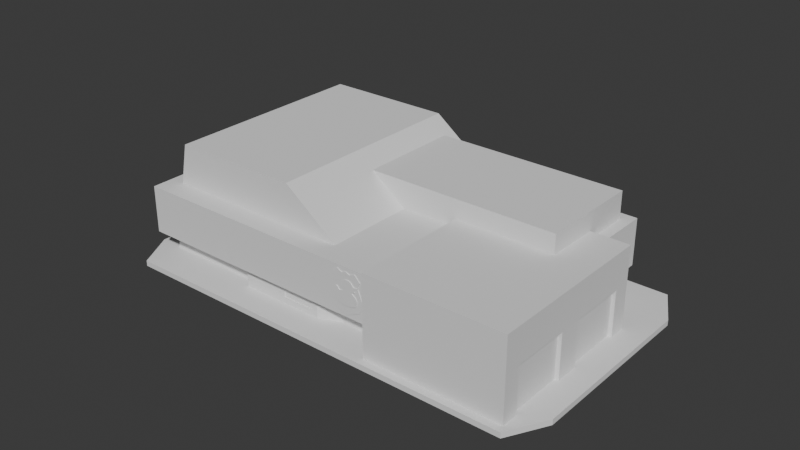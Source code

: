 # Source: Police_Station.blend  (saved by Blender 5.0.119; exported with 4.5.12 LTS)
import bpy
from mathutils import Matrix  # noqa: F401  (used for matrix-valued properties, if any)

bpy.ops.wm.read_factory_settings(use_empty=True)
scene = bpy.context.scene
scene.name = 'Scene'

# ---- collections
col_collection = bpy.data.collections.new('Collection'); scene.collection.children.link(col_collection)

# ---- world
world_world = bpy.data.worlds.new('World'); scene.world = world_world
world_world.use_nodes = True; world_world.node_tree.nodes.clear()
_N = world_world.node_tree.nodes; _L = world_world.node_tree.links
n0 = _N.new('ShaderNodeOutputWorld'); n0.name = 'World Output'; n0.location = (200, 100)
n1 = _N.new('ShaderNodeBackground'); n1.name = 'Background'; n1.location = (-200, 100)
n1.inputs[0].default_value = (0.05088, 0.05088, 0.05088, 1.0)
_L.new(n1.outputs[0], n0.inputs[0])
n0.is_active_output = True
world_world.color = (0.05088, 0.05088, 0.05088)
world_world.sun_shadow_jitter_overblur = 0.0

# ---- meshes
me_cube = bpy.data.meshes.new('Cube')
me_cube.from_pydata([(-0.3487, -0.1298, -0.4473), (-0.3487, -0.1298, 0.1368), (0.4128, -0.1483, 0.1645), (-0.2282, -0.1236, -0.3409), (-0.5617, 0.4798, -0.4473), (0.4128, 0.5365, 0.1645), (-0.2282, -0.1236, -0.1877), (-0.07028, -0.08385, -0.155), (-0.5617, 0.4798, 0.1368), (0.4128, 0.2512, 0.1645), (0.2609, -0.1298, -0.4473), (0.4128, 0.137, 0.1645), (-0.1405, -0.1236, -0.3409), (0.2609, -0.1298, 0.1368), (-0.1405, -0.1236, -0.1877), (0.2609, 0.4798, -0.4473), (0.05502, -0.08385, -0.155), (0.2609, 0.4798, 0.1368), (0.06055, -0.2339, -0.4413), (0.06055, -0.2339, 0.6251), (0.06055, 0.6221, -0.4413), (0.06055, 0.6221, 0.6251), (0.4222, -0.2339, -0.4413), (0.4222, -0.2339, 0.6251), (0.4222, 0.6221, -0.4413), (0.4222, 0.6221, 0.6251), (0.06265, -0.1298, -0.155), (-0.1251, -0.1298, -0.4473), (-0.1251, -0.1298, -0.155), (0.06265, -0.1298, -0.4473), (-0.07028, -0.08385, -0.4473), (0.05502, -0.08385, -0.4473), (-0.2282, -0.1298, -0.3409), (-0.2282, -0.1298, -0.1877), (-0.1405, -0.1298, -0.3409), (-0.1405, -0.1298, -0.1877), (0.4222, 0.137, 0.1645), (0.4222, 0.5365, 0.1645), (0.4222, 0.2512, 0.1645), (0.4222, -0.1483, -0.4413), (0.4222, -0.1483, 0.1645), (0.4222, 0.2512, -0.4413), (0.4222, 0.5365, -0.4413), (0.4222, 0.137, -0.4413), (0.4128, -0.1483, -0.4413), (0.4128, 0.137, -0.4413), (0.4128, 0.2512, -0.4413), (0.4128, 0.5365, -0.4413), (-0.6263, -0.1908, -0.08775), (-0.6263, -0.1908, 0.5218), (-0.6263, 0.9205, -0.08775), (-0.6263, 0.9205, 0.5218), (0.3512, -0.1908, -0.08775), (0.3512, -0.1908, 0.5218), (0.3512, 0.9205, -0.08775), (0.3512, 0.9205, 0.5218), (-0.5197, 0.3552, -0.4413), (-0.5197, 0.3552, 0.8754), (-0.5197, 0.8673, -0.4413), (-0.5197, 0.8673, 0.8754), (0.3219, 0.3552, -0.4413), (0.3219, 0.3552, 0.8754), (0.3219, 0.8673, -0.4413), (0.3219, 0.8673, 0.8754), (-0.6281, -0.08386, -0.4413), (-0.5661, -0.08386, 1.054), (-0.6281, 0.9344, -0.4413), (-0.5661, 0.9344, 1.054), (0.1718, -0.08386, -0.4413), (-0.2295, -0.08386, 1.054), (0.1718, 0.9344, -0.4413), (-0.2295, 0.9344, 1.054), (0.05222, -0.08304, -0.2135), (0.04791, -0.08304, -0.2272), (0.02383, -0.08304, -0.2272), (0.01951, -0.08304, -0.2272), (-0.004572, -0.08304, -0.2272), (-0.008911, -0.08304, -0.4514), (-0.004592, -0.08304, -0.4514), (0.01951, -0.08304, -0.4514), (0.02383, -0.08304, -0.4514), (0.04791, -0.08304, -0.4514), (0.05222, -0.08304, -0.4514), (0.04791, -0.08518, -0.4514), (0.05222, -0.08518, -0.4514), (0.01951, -0.08518, -0.4514), (0.02383, -0.08518, -0.4514), (-0.008911, -0.08518, -0.4514), (-0.004592, -0.08518, -0.4514), (0.05222, -0.08518, -0.2135), (-0.004572, -0.08518, -0.2272), (0.02383, -0.08518, -0.2272), (0.04791, -0.08518, -0.2272), (0.01951, -0.08518, -0.2272), (-0.06573, -0.08304, -0.2135), (-0.008931, -0.08304, -0.2272), (-0.03301, -0.08304, -0.2272), (-0.03733, -0.08304, -0.2272), (-0.06141, -0.08304, -0.2272), (-0.06575, -0.08304, -0.4514), (-0.06143, -0.08304, -0.4514), (-0.03733, -0.08304, -0.4514), (-0.03301, -0.08304, -0.4514), (-0.03733, -0.08518, -0.4514), (-0.03301, -0.08518, -0.4514), (-0.06573, -0.08518, -0.2135), (-0.06141, -0.08518, -0.2272), (-0.03301, -0.08518, -0.2272), (-0.008931, -0.08518, -0.2272), (-0.03733, -0.08518, -0.2272), (-0.06575, -0.08518, -0.4514), (-0.06143, -0.08518, -0.4514), (-0.6865, -0.08302, -0.4224), (-0.6325, -0.2702, -0.4224), (-0.6325, 0.9908, -0.4224), (-0.6865, 0.8036, -0.4224), (0.4302, -0.2702, -0.4224), (0.4842, -0.08302, -0.4224), (0.4842, 0.8036, -0.4224), (0.4302, 0.9908, -0.4224), (-0.6865, 0.8036, -0.4933), (-0.6325, 0.9908, -0.4933), (-0.6325, -0.2702, -0.4933), (-0.6865, -0.08302, -0.4933), (0.4302, 0.9908, -0.4933), (0.4842, 0.8036, -0.4933), (0.4842, -0.08302, -0.4933), (0.4302, -0.2702, -0.4933), (-0.003426, -0.1941, 0.4706), (-0.01447, -0.1941, 0.4491), (-0.02773, -0.1941, 0.4798), (-0.04344, -0.1941, 0.4019), (-0.03927, -0.1941, 0.3644), (-0.03694, -0.1941, 0.316), (-0.04921, -0.1941, 0.1681), (-0.04811, -0.1941, 0.08029), (-0.03804, -0.1941, 0.01708), (-0.01705, -0.1941, -0.02711), (-0.003426, -0.1941, -0.06143), (0.007621, -0.1941, 0.4491), (0.02088, -0.1941, 0.4798), (0.03659, -0.1941, 0.4019), (0.03242, -0.1941, 0.3644), (0.03008, -0.1941, 0.316), (0.04236, -0.1941, 0.1681), (0.04125, -0.1941, 0.08029), (0.03119, -0.1941, 0.01708), (0.0102, -0.1941, -0.02711), (-0.003426, -0.1833, 0.4706), (-0.01447, -0.1833, 0.4491), (-0.02773, -0.1833, 0.4798), (-0.04344, -0.1833, 0.4019), (-0.03927, -0.1833, 0.3644), (-0.03694, -0.1833, 0.316), (-0.04921, -0.1833, 0.1681), (-0.04811, -0.1833, 0.08029), (-0.03804, -0.1833, 0.01708), (-0.01705, -0.1833, -0.02711), (-0.003426, -0.1833, -0.06143), (0.007621, -0.1833, 0.4491), (0.02088, -0.1833, 0.4798), (0.03659, -0.1833, 0.4019), (0.03242, -0.1833, 0.3644), (0.03008, -0.1833, 0.316), (0.04236, -0.1833, 0.1681), (0.04125, -0.1833, 0.08029), (0.03119, -0.1833, 0.01708), (0.0102, -0.1833, -0.02711), (-0.02369, -0.1915, 0.07922), (-0.01197, -0.1915, 0.06559), (-0.03626, -0.1915, 0.1267), (-0.03176, -0.1915, 0.09744), (-0.03719, -0.1915, 0.1674), (-0.03476, -0.1915, 0.2064), (-0.03312, -0.1915, 0.231), (-0.03147, -0.1915, 0.2642), (-0.02933, -0.1915, 0.2703), (-0.02597, -0.1915, 0.2628), (-0.0234, -0.1915, 0.2403), (-0.01976, -0.1915, 0.2275), (-0.01654, -0.1915, 0.2292), (-0.01226, -0.1915, 0.2364), (-0.01069, -0.1915, 0.2403), (-0.01083, -0.1915, 0.2485), (-0.01376, -0.1915, 0.2689), (-0.01561, -0.1915, 0.2993), (-0.01476, -0.1915, 0.3293), (-0.01133, -0.1915, 0.3535), (-0.005399, -0.1915, 0.3743), (0.0002451, -0.1915, 0.3828), (0.006889, -0.1915, 0.3793), (0.01239, -0.1915, 0.3664), (0.01718, -0.1915, 0.3357), (0.01846, -0.1915, 0.325), (0.02168, -0.1915, 0.3225), (0.02631, -0.1915, 0.3296), (0.02831, -0.1915, 0.3253), (0.02757, -0.1915, 0.3143), (0.02387, -0.1915, 0.2917), (0.02071, -0.1915, 0.2835), (0.0235, -0.1915, 0.2728), (0.0235, -0.1915, 0.2675), (0.02141, -0.1915, 0.2621), (0.01682, -0.1915, 0.255), (0.01482, -0.1915, 0.241), (0.01532, -0.1915, 0.2357), (0.02453, -0.1915, 0.2057), (0.02768, -0.1915, 0.1817), (0.02853, -0.1915, 0.1582), (0.02782, -0.1915, 0.1314), (0.02561, -0.1915, 0.1074), (0.02096, -0.1915, 0.08458), (0.01539, -0.1915, 0.07422), (0.00546, -0.1915, 0.06636), (-0.004684, -0.1915, 0.0635), (0.01682, -0.1976, 0.255), (0.01482, -0.1976, 0.241), (-0.004684, -0.1976, 0.0635), (-0.01197, -0.1976, 0.06559), (0.00546, -0.1976, 0.06636), (0.01539, -0.1976, 0.07422), (0.02096, -0.1976, 0.08458), (0.02561, -0.1976, 0.1074), (0.02782, -0.1976, 0.1314), (0.02853, -0.1976, 0.1582), (0.02768, -0.1976, 0.1817), (0.02453, -0.1976, 0.2057), (0.01532, -0.1976, 0.2357), (0.02141, -0.1976, 0.2621), (0.0235, -0.1976, 0.2675), (0.0235, -0.1976, 0.2728), (0.02071, -0.1976, 0.2835), (0.02387, -0.1976, 0.2917), (0.02757, -0.1976, 0.3143), (0.02831, -0.1976, 0.3253), (0.02631, -0.1976, 0.3296), (0.02168, -0.1976, 0.3225), (0.01846, -0.1976, 0.325), (0.01718, -0.1976, 0.3357), (0.01239, -0.1976, 0.3664), (0.006889, -0.1976, 0.3793), (0.0002451, -0.1976, 0.3828), (-0.005399, -0.1976, 0.3743), (-0.01133, -0.1976, 0.3535), (-0.01476, -0.1976, 0.3293), (-0.01561, -0.1976, 0.2993), (-0.01376, -0.1976, 0.2689), (-0.01083, -0.1976, 0.2485), (-0.01069, -0.1976, 0.2403), (-0.01226, -0.1976, 0.2364), (-0.01654, -0.1976, 0.2292), (-0.01976, -0.1976, 0.2275), (-0.0234, -0.1976, 0.2403), (-0.02597, -0.1976, 0.2628), (-0.02933, -0.1976, 0.2703), (-0.03147, -0.1976, 0.2642), (-0.03312, -0.1976, 0.231), (-0.03476, -0.1976, 0.2064), (-0.03176, -0.1976, 0.09744), (-0.03626, -0.1976, 0.1267), (-0.03719, -0.1976, 0.1674), (-0.02369, -0.1976, 0.07922)], [], [(0, 1, 8, 4), (4, 8, 17, 15), (15, 17, 13, 10), (34, 27, 28, 35), (33, 35, 28, 26, 29, 10, 13, 1, 0, 27, 34, 32), (30, 27, 0, 4, 15, 10, 29, 31), (17, 8, 1, 13), (18, 19, 21, 20), (20, 21, 25, 24), (24, 25, 23, 22, 39, 40, 36, 43, 41, 38, 37, 42), (22, 23, 19, 18), (22, 18, 20, 24, 42, 47, 46, 41, 43, 45, 44, 39), (25, 21, 19, 23), (30, 7, 28, 27), (26, 16, 31, 29), (7, 16, 26, 28), (31, 16, 7, 30), (32, 3, 6, 33), (14, 12, 34, 35), (6, 14, 35, 33), (3, 12, 14, 6), (34, 12, 3, 32), (45, 11, 2, 44), (47, 5, 9, 46), (36, 11, 45, 43), (38, 9, 5, 37), (2, 40, 39, 44), (9, 38, 41, 46), (40, 2, 11, 36), (42, 37, 5, 47), (48, 49, 51, 50), (50, 51, 55, 54), (54, 55, 53, 52), (52, 53, 49, 48), (50, 54, 52, 48), (55, 51, 49, 53), (56, 57, 59, 58), (58, 59, 63, 62), (62, 63, 61, 60), (60, 61, 57, 56), (58, 62, 60, 56), (63, 59, 57, 61), (64, 65, 67, 66), (66, 67, 71, 70), (70, 71, 69, 68), (68, 69, 65, 64), (66, 70, 68, 64), (71, 67, 65, 69), (79, 80, 86, 85), (80, 74, 91, 86), (75, 79, 85, 93), (74, 73, 92, 91), (81, 82, 84, 83), (78, 76, 90, 88), (82, 72, 89, 84), (77, 78, 88, 87), (76, 75, 93, 90), (73, 81, 83, 92), (101, 102, 104, 103), (102, 96, 107, 104), (97, 101, 103, 109), (72, 94, 105, 89), (96, 95, 108, 107), (98, 97, 109, 106), (95, 77, 87, 108), (99, 100, 111, 110), (84, 89, 105, 110, 111, 106, 109, 103, 104, 107, 108, 87, 88, 90, 93, 85, 86, 91, 92, 83), (82, 81, 73, 74, 80, 79, 75, 76, 78, 77, 95, 96, 102, 101, 97, 98, 100, 99, 94, 72), (94, 99, 110, 105), (112, 123, 122, 113), (126, 117, 116, 127), (118, 125, 124, 119), (120, 115, 114, 121), (112, 115, 120, 123), (118, 119, 114, 115, 112, 113, 116, 117), (116, 113, 122, 127), (114, 119, 124, 121), (118, 117, 126, 125), (126, 127, 122, 123, 120, 121, 124, 125), (129, 128, 139, 140, 141, 142, 143, 144, 145, 146, 147, 138, 137, 136, 135, 134, 133, 132, 131, 130), (149, 150, 151, 152, 153, 154, 155, 156, 157, 158, 167, 166, 165, 164, 163, 162, 161, 160, 159, 148), (128, 129, 149, 148), (144, 143, 163, 164), (136, 137, 157, 156), (129, 130, 150, 149), (145, 144, 164, 165), (137, 138, 158, 157), (130, 131, 151, 150), (146, 145, 165, 166), (139, 128, 148, 159), (131, 132, 152, 151), (147, 146, 166, 167), (140, 139, 159, 160), (132, 133, 153, 152), (141, 140, 160, 161), (133, 134, 154, 153), (138, 147, 167, 158), (142, 141, 161, 162), (134, 135, 155, 154), (143, 142, 162, 163), (135, 136, 156, 155), (203, 204, 205, 206, 207, 208, 209, 210, 211, 212, 213, 214, 169, 168, 171, 170, 172, 173, 174, 175, 176, 177, 178, 179, 180, 181, 182, 183, 184, 185, 186, 187, 188, 189, 190, 191, 192, 193, 194, 195, 196, 197, 198, 199, 200, 201, 202), (215, 228, 229, 230, 231, 232, 233, 234, 235, 236, 237, 238, 239, 240, 241, 242, 243, 244, 245, 246, 247, 248, 249, 250, 251, 252, 253, 254, 255, 256, 257, 260, 259, 258, 261, 218, 217, 219, 220, 221, 222, 223, 224, 225, 226, 227, 216), (172, 170, 259, 260), (210, 209, 223, 222), (182, 181, 249, 248), (195, 194, 236, 235), (209, 208, 224, 223), (181, 180, 250, 249), (194, 193, 237, 236), (208, 207, 225, 224), (180, 179, 251, 250), (193, 192, 238, 237), (207, 206, 226, 225), (179, 178, 252, 251), (192, 191, 239, 238), (206, 205, 227, 226), (178, 177, 253, 252), (191, 190, 240, 239), (205, 204, 216, 227), (177, 176, 254, 253), (190, 189, 241, 240), (203, 202, 228, 215), (176, 175, 255, 254), (189, 188, 242, 241), (202, 201, 229, 228), (175, 174, 256, 255), (204, 203, 215, 216), (188, 187, 243, 242), (201, 200, 230, 229), (174, 173, 257, 256), (169, 214, 217, 218), (187, 186, 244, 243), (200, 199, 231, 230), (170, 171, 258, 259), (214, 213, 219, 217), (186, 185, 245, 244), (199, 198, 232, 231), (173, 172, 260, 257), (213, 212, 220, 219), (185, 184, 246, 245), (198, 197, 233, 232), (168, 169, 218, 261), (212, 211, 221, 220), (184, 183, 247, 246), (197, 196, 234, 233), (171, 168, 261, 258), (211, 210, 222, 221), (183, 182, 248, 247), (196, 195, 235, 234)])
_uv = me_cube.uv_layers.new(name='UVMap')
_uv.uv.foreach_set('vector', [0.375, 0.0, 0.625, 0.0, 0.625, 0.25, 0.375, 0.25, 0.375, 0.25, 0.625, 0.25, 0.625, 0.5, 0.375, 0.5, 0.375, 0.5, 0.625, 0.5, 0.625, 0.75, 0.375, 0.75, 0.4205, 0.8933, 0.375, 0.8858, 0.5001, 0.8858, 0.4861, 0.8938, 0.4861, 0.9417, 0.4861, 0.8938, 0.5001, 0.8858, 0.5001, 0.8345, 0.375, 0.8345, 0.375, 0.75, 0.625, 0.75, 0.625, 1.0, 0.375, 1.0, 0.375, 0.8858, 0.4205, 0.8933, 0.4205, 0.9389, 0.2392, 0.7311, 0.2392, 0.75, 0.125, 0.75, 0.125, 0.5, 0.375, 0.5, 0.375, 0.75, 0.2905, 0.75, 0.2905, 0.7311, 0.625, 0.5, 0.875, 0.5, 0.875, 0.75, 0.625, 0.75, 0.375, 0.0, 0.625, 0.0, 0.625, 0.25, 0.375, 0.25, 0.375, 0.25, 0.625, 0.25, 0.625, 0.5, 0.375, 0.5, 0.375, 0.5, 0.625, 0.5, 0.625, 0.75, 0.375, 0.75, 0.375, 0.725, 0.517, 0.725, 0.517, 0.6417, 0.375, 0.6417, 0.375, 0.6083, 0.517, 0.6083, 0.517, 0.525, 0.375, 0.525, 0.375, 0.75, 0.625, 0.75, 0.625, 1.0, 0.375, 1.0, 0.375, 0.75, 0.125, 0.75, 0.125, 0.5, 0.375, 0.5, 0.375, 0.525, 0.3685, 0.525, 0.3685, 0.6083, 0.375, 0.6083, 0.375, 0.6417, 0.3685, 0.6417, 0.3685, 0.725, 0.375, 0.725, 0.625, 0.5, 0.875, 0.5, 0.875, 0.75, 0.625, 0.75, 0.3865, 0.5833, 0.625, 0.5833, 0.625, 0.6169, 0.3865, 0.6169, 0.625, 0.6169, 0.625, 0.5833, 0.3865, 0.5833, 0.3865, 0.6169, 0.625, 0.5833, 0.625, 0.5833, 0.625, 0.6169, 0.625, 0.6169, 0.3865, 0.5833, 0.625, 0.5833, 0.625, 0.5833, 0.3865, 0.5833, 0.375, 0.5879, 0.375, 0.5833, 0.625, 0.5833, 0.625, 0.5879, 0.625, 0.5833, 0.375, 0.5833, 0.375, 0.5879, 0.625, 0.5879, 0.625, 0.5833, 0.625, 0.5833, 0.625, 0.5879, 0.625, 0.5879, 0.375, 0.5833, 0.375, 0.5833, 0.625, 0.5833, 0.625, 0.5833, 0.375, 0.5879, 0.375, 0.5833, 0.375, 0.5833, 0.375, 0.5879, 0.4475, 0.6667, 0.625, 0.6667, 0.625, 0.75, 0.4475, 0.75, 0.4475, 0.5, 0.625, 0.5, 0.625, 0.5833, 0.4475, 0.5833, 0.625, 0.6667, 0.625, 0.6667, 0.4475, 0.6667, 0.4475, 0.6667, 0.625, 0.5833, 0.625, 0.5833, 0.625, 0.5, 0.625, 0.5, 0.625, 0.75, 0.625, 0.75, 0.4475, 0.75, 0.4475, 0.75, 0.625, 0.5833, 0.625, 0.5833, 0.4475, 0.5833, 0.4475, 0.5833, 0.625, 0.75, 0.625, 0.75, 0.625, 0.6667, 0.625, 0.6667, 0.4475, 0.5, 0.625, 0.5, 0.625, 0.5, 0.4475, 0.5, 0.375, 0.0, 0.625, 0.0, 0.625, 0.25, 0.375, 0.25, 0.375, 0.25, 0.625, 0.25, 0.625, 0.5, 0.375, 0.5, 0.375, 0.5, 0.625, 0.5, 0.625, 0.75, 0.375, 0.75, 0.375, 0.75, 0.625, 0.75, 0.625, 1.0, 0.375, 1.0, 0.125, 0.5, 0.375, 0.5, 0.375, 0.75, 0.125, 0.75, 0.625, 0.5, 0.875, 0.5, 0.875, 0.75, 0.625, 0.75, 0.375, 0.0, 0.625, 0.0, 0.625, 0.25, 0.375, 0.25, 0.375, 0.25, 0.625, 0.25, 0.625, 0.5, 0.375, 0.5, 0.375, 0.5, 0.625, 0.5, 0.625, 0.75, 0.375, 0.75, 0.375, 0.75, 0.625, 0.75, 0.625, 1.0, 0.375, 1.0, 0.125, 0.5, 0.375, 0.5, 0.375, 0.75, 0.125, 0.75, 0.625, 0.5, 0.875, 0.5, 0.875, 0.75, 0.625, 0.75, 0.375, 0.0, 0.625, 0.0, 0.625, 0.25, 0.375, 0.25, 0.375, 0.25, 0.625, 0.25, 0.625, 0.5, 0.375, 0.5, 0.375, 0.5, 0.625, 0.5, 0.625, 0.75, 0.375, 0.75, 0.375, 0.75, 0.625, 0.75, 0.625, 1.0, 0.375, 1.0, 0.125, 0.5, 0.375, 0.5, 0.375, 0.75, 0.125, 0.75, 0.625, 0.5, 0.875, 0.5, 0.875, 0.75, 0.625, 0.75, 0.0, 0.0, 0.0, 0.0, 0.0, 0.0, 0.0, 0.0, 0.0, 0.0, 0.0, 0.0, 0.0, 0.0, 0.0, 0.0, 0.0, 0.0, 0.0, 0.0, 0.0, 0.0, 0.0, 0.0, 0.0, 0.0, 0.0, 0.0, 0.0, 0.0, 0.0, 0.0, 0.0, 0.0, 0.0, 0.0, 0.0, 0.0, 0.0, 0.0, 0.0, 0.0, 0.0, 0.0, 0.0, 0.0, 0.0, 0.0, 0.0, 0.0, 0.0, 0.0, 0.0, 0.0, 0.0, 0.0, 0.0, 0.0, 0.0, 0.0, 0.0, 0.0, 0.0, 0.0, 0.0, 0.0, 0.0, 0.0, 0.0, 0.0, 0.0, 0.0, 0.0, 0.0, 0.0, 0.0, 0.0, 0.0, 0.0, 0.0, 0.0, 0.0, 0.0, 0.0, 0.0, 0.0, 0.0, 0.0, 0.0, 0.0, 0.0, 0.0, 0.0, 0.0, 0.0, 0.0, 0.0, 0.0, 0.0, 0.0, 0.0, 0.0, 0.0, 0.0, 0.0, 0.0, 0.0, 0.0, 0.0, 0.0, 0.0, 0.0, 0.0, 0.0, 0.0, 0.0, 0.0, 0.0, 0.0, 0.0, 0.0, 0.0, 0.0, 0.0, 0.0, 0.0, 0.0, 0.0, 0.0, 0.0, 0.0, 0.0, 0.0, 0.0, 0.0, 0.0, 0.0, 0.0, 0.0, 0.0, 0.0, 0.0, 0.0, 0.0, 0.0, 0.0, 0.0, 0.0, 0.0, 0.0, 0.0, 0.0, 0.0, 0.0, 0.0, 0.0, 0.0, 0.0, 0.0, 0.0, 0.0, 0.0, 0.0, 0.0, 0.0, 0.0, 0.0, 0.0, 0.0, 0.0, 0.0, 0.0, 0.0, 0.0, 0.0, 0.0, 0.0, 0.0, 0.0, 0.0, 0.0, 0.0, 0.0, 0.0, 0.0, 0.0, 0.0, 0.0, 0.0, 0.0, 0.0, 0.0, 0.0, 0.0, 0.0, 0.0, 0.0, 0.0, 0.0, 0.0, 0.0, 0.0, 0.0, 0.0, 0.0, 0.0, 0.0, 0.0, 0.0, 0.0, 0.0, 0.0, 0.0, 0.0, 0.0, 0.0, 0.0, 0.0, 0.0, 0.0, 0.0, 0.0, 0.0, 0.0, 0.0, 0.0, 0.0, 0.0, 0.0, 0.0, 0.0, 0.0, 0.125, 0.7242, 0.125, 0.7242, 0.1508, 0.75, 0.1508, 0.75, 0.375, 0.7242, 0.375, 0.7242, 0.3492, 0.75, 0.3492, 0.75, 0.375, 0.5258, 0.375, 0.5258, 0.3492, 0.5, 0.3492, 0.5, 0.125, 0.5258, 0.125, 0.5258, 0.1508, 0.5, 0.1508, 0.5, 0.125, 0.7242, 0.125, 0.5258, 0.125, 0.5258, 0.125, 0.7242, 0.375, 0.5258, 0.3492, 0.5, 0.1508, 0.5, 0.125, 0.5258, 0.125, 0.7242, 0.1508, 0.75, 0.3492, 0.75, 0.375, 0.7242, 0.3492, 0.75, 0.1508, 0.75, 0.1508, 0.75, 0.3492, 0.75, 0.1508, 0.5, 0.3492, 0.5, 0.3492, 0.5, 0.1508, 0.5, 0.375, 0.5258, 0.375, 0.7242, 0.375, 0.7242, 0.375, 0.5258, 0.375, 0.7242, 0.3492, 0.75, 0.1508, 0.75, 0.125, 0.7242, 0.125, 0.5258, 0.1508, 0.5, 0.3492, 0.5, 0.375, 0.5258, 0.0, 0.0, 0.0, 0.0, 0.0, 0.0, 0.0, 0.0, 0.0, 0.0, 0.0, 0.0, 0.0, 0.0, 0.0, 0.0, 0.0, 0.0, 0.0, 0.0, 0.0, 0.0, 0.0, 0.0, 0.0, 0.0, 0.0, 0.0, 0.0, 0.0, 0.0, 0.0, 0.0, 0.0, 0.0, 0.0, 0.0, 0.0, 0.0, 0.0, 0.0, 0.0, 0.0, 0.0, 0.0, 0.0, 0.0, 0.0, 0.0, 0.0, 0.0, 0.0, 0.0, 0.0, 0.0, 0.0, 0.0, 0.0, 0.0, 0.0, 0.0, 0.0, 0.0, 0.0, 0.0, 0.0, 0.0, 0.0, 0.0, 0.0, 0.0, 0.0, 0.0, 0.0, 0.0, 0.0, 0.0, 0.0, 0.0, 0.0, 0.0, 0.0, 0.0, 0.0, 0.0, 0.0, 0.0, 0.0, 0.0, 0.0, 0.0, 0.0, 0.0, 0.0, 0.0, 0.0, 0.0, 0.0, 0.0, 0.0, 0.0, 0.0, 0.0, 0.0, 0.0, 0.0, 0.0, 0.0, 0.0, 0.0, 0.0, 0.0, 0.0, 0.0, 0.0, 0.0, 0.0, 0.0, 0.0, 0.0, 0.0, 0.0, 0.0, 0.0, 0.0, 0.0, 0.0, 0.0, 0.0, 0.0, 0.0, 0.0, 0.0, 0.0, 0.0, 0.0, 0.0, 0.0, 0.0, 0.0, 0.0, 0.0, 0.0, 0.0, 0.0, 0.0, 0.0, 0.0, 0.0, 0.0, 0.0, 0.0, 0.0, 0.0, 0.0, 0.0, 0.0, 0.0, 0.0, 0.0, 0.0, 0.0, 0.0, 0.0, 0.0, 0.0, 0.0, 0.0, 0.0, 0.0, 0.0, 0.0, 0.0, 0.0, 0.0, 0.0, 0.0, 0.0, 0.0, 0.0, 0.0, 0.0, 0.0, 0.0, 0.0, 0.0, 0.0, 0.0, 0.0, 0.0, 0.0, 0.0, 0.0, 0.0, 0.0, 0.0, 0.0, 0.0, 0.0, 0.0, 0.0, 0.0, 0.0, 0.0, 0.0, 0.0, 0.0, 0.0, 0.0, 0.0, 0.0, 0.0, 0.0, 0.0, 0.0, 0.0, 0.0, 0.0, 0.0, 0.0, 0.0, 0.0, 0.0, 0.0, 0.0, 0.0, 0.0, 0.0, 0.0, 0.0, 0.0, 0.0, 0.0, 0.0, 0.0, 0.0, 0.0, 0.0, 0.0, 0.0, 0.0, 0.0, 0.0, 0.0, 0.0, 0.0, 0.0, 0.0, 0.0, 0.0, 0.0, 0.0, 0.0, 0.0, 0.0, 0.0, 0.0, 0.0, 0.0, 0.0, 0.0, 0.0, 0.0, 0.0, 0.0, 0.0, 0.0, 0.0, 0.0, 0.0, 0.0, 0.0, 0.0, 0.0, 0.0, 0.0, 0.0, 0.0, 0.0, 0.0, 0.0, 0.0, 0.0, 0.0, 0.0, 0.0, 0.0, 0.0, 0.0, 0.0, 0.0, 0.0, 0.0, 0.0, 0.0, 0.0, 0.0, 0.0, 0.0, 0.0, 0.0, 0.0, 0.0, 0.0, 0.0, 0.0, 0.0, 0.0, 0.0, 0.0, 0.0, 0.0, 0.0, 0.0, 0.0, 0.0, 0.0, 0.0, 0.0, 0.0, 0.0, 0.0, 0.0, 0.0, 0.0, 0.0, 0.0, 0.0, 0.0, 0.0, 0.0, 0.0, 0.0, 0.0, 0.0, 0.0, 0.0, 0.0, 0.0, 0.0, 0.0, 0.0, 0.0, 0.0, 0.0, 0.0, 0.0, 0.0, 0.0, 0.0, 0.0, 0.0, 0.0, 0.0, 0.0, 0.0, 0.0, 0.0, 0.0, 0.0, 0.0, 0.0, 0.0, 0.0, 0.0, 0.0, 0.0, 0.0, 0.0, 0.0, 0.0, 0.0, 0.0, 0.0, 0.0, 0.0, 0.0, 0.0, 0.0, 0.0, 0.0, 0.0, 0.0, 0.0, 0.0, 0.0, 0.0, 0.0, 0.0, 0.0, 0.0, 0.0, 0.0, 0.0, 0.0, 0.0, 0.0, 0.0, 0.0, 0.0, 0.0, 0.0, 0.0, 0.0, 0.0, 0.0, 0.0, 0.0, 0.0, 0.0, 0.0, 0.0, 0.0, 0.0, 0.0, 0.0, 0.0, 0.0, 0.0, 0.0, 0.0, 0.0, 0.0, 0.0, 0.0, 0.0, 0.0, 0.0, 0.0, 0.0, 0.0, 0.0, 0.0, 0.0, 0.0, 0.0, 0.0, 0.0, 0.0, 0.0, 0.0, 0.0, 0.0, 0.0, 0.0, 0.0, 0.0, 0.0, 0.0, 0.0, 0.0, 0.0, 0.0, 0.0, 0.0, 0.0, 0.0, 0.0, 0.0, 0.0, 0.0, 0.0, 0.0, 0.0, 0.0, 0.0, 0.0, 0.0, 0.0, 0.0, 0.0, 0.0, 0.0, 0.0, 0.0, 0.0, 0.0, 0.0, 0.0, 0.0, 0.0, 0.0, 0.0, 0.0, 0.0, 0.0, 0.0, 0.0, 0.0, 0.0, 0.0, 0.0, 0.0, 0.0, 0.0, 0.0, 0.0, 0.0, 0.0, 0.0, 0.0, 0.0, 0.0, 0.0, 0.0, 0.0, 0.0, 0.0, 0.0, 0.0, 0.0, 0.0, 0.0, 0.0, 0.0, 0.0, 0.0, 0.0, 0.0, 0.0, 0.0, 0.0, 0.0, 0.0, 0.0, 0.0, 0.0, 0.0, 0.0, 0.0, 0.0, 0.0, 0.0, 0.0, 0.0, 0.0, 0.0, 0.0, 0.0, 0.0, 0.0, 0.0, 0.0, 0.0, 0.0, 0.0, 0.0, 0.0, 0.0, 0.0, 0.0, 0.0, 0.0, 0.0, 0.0, 0.0, 0.0, 0.0, 0.0, 0.0, 0.0, 0.0, 0.0, 0.0, 0.0, 0.0, 0.0, 0.0, 0.0, 0.0, 0.0, 0.0, 0.0, 0.0, 0.0, 0.0, 0.0, 0.0, 0.0, 0.0, 0.0, 0.0, 0.0, 0.0, 0.0, 0.0, 0.0, 0.0, 0.0, 0.0, 0.0, 0.0, 0.0, 0.0, 0.0, 0.0, 0.0, 0.0, 0.0, 0.0, 0.0, 0.0, 0.0, 0.0, 0.0, 0.0, 0.0, 0.0, 0.0, 0.0, 0.0, 0.0, 0.0, 0.0, 0.0, 0.0, 0.0, 0.0, 0.0, 0.0, 0.0, 0.0, 0.0, 0.0, 0.0, 0.0, 0.0, 0.0, 0.0, 0.0, 0.0, 0.0, 0.0, 0.0, 0.0, 0.0, 0.0, 0.0, 0.0, 0.0, 0.0, 0.0, 0.0, 0.0, 0.0, 0.0, 0.0, 0.0, 0.0, 0.0, 0.0, 0.0, 0.0, 0.0, 0.0, 0.0, 0.0, 0.0, 0.0, 0.0, 0.0, 0.0, 0.0, 0.0, 0.0, 0.0, 0.0, 0.0, 0.0, 0.0, 0.0, 0.0, 0.0, 0.0, 0.0, 0.0, 0.0, 0.0, 0.0, 0.0, 0.0, 0.0, 0.0, 0.0, 0.0, 0.0, 0.0, 0.0, 0.0, 0.0, 0.0, 0.0, 0.0, 0.0, 0.0, 0.0, 0.0, 0.0, 0.0, 0.0, 0.0, 0.0, 0.0, 0.0, 0.0, 0.0, 0.0, 0.0, 0.0, 0.0, 0.0, 0.0, 0.0, 0.0, 0.0, 0.0, 0.0, 0.0, 0.0, 0.0, 0.0, 0.0, 0.0, 0.0, 0.0, 0.0, 0.0, 0.0, 0.0, 0.0, 0.0, 0.0, 0.0, 0.0, 0.0, 0.0, 0.0, 0.0, 0.0, 0.0, 0.0, 0.0, 0.0, 0.0, 0.0, 0.0, 0.0, 0.0, 0.0, 0.0, 0.0, 0.0, 0.0, 0.0, 0.0, 0.0, 0.0, 0.0, 0.0, 0.0, 0.0, 0.0, 0.0, 0.0, 0.0, 0.0, 0.0, 0.0, 0.0, 0.0, 0.0, 0.0, 0.0, 0.0, 0.0, 0.0, 0.0, 0.0, 0.0, 0.0, 0.0, 0.0, 0.0, 0.0, 0.0, 0.0, 0.0, 0.0, 0.0, 0.0, 0.0, 0.0, 0.0, 0.0, 0.0, 0.0, 0.0, 0.0, 0.0, 0.0, 0.0, 0.0, 0.0, 0.0])
me_cube.update()

# ---- objects
ob_police_station = bpy.data.objects.new('Police Station', me_cube)

# ---- transforms, parenting, visibility, modifiers, constraints
ob_police_station.location = (0.005482, -0.01167, -0.002767)
ob_police_station.scale = (0.125, 0.06667, 0.025)

# ---- collection membership
col_collection.objects.link(ob_police_station)

# ---- scene / render settings (as saved in the file)
scene.frame_start = 1; scene.frame_end = 250; scene.frame_set(1)
scene.render.engine = 'BLENDER_EEVEE_NEXT'
scene.render.bake_bias = 0.0
scene.render.bake_samples = 0
scene.cycles.sampling_pattern = 'TABULATED_SOBOL'
scene.eevee.use_volume_custom_range = False
bpy.context.view_layer.update()

# ---- added for rendering (the .blend has no active camera and no usable light): camera, sun
cam_auto = bpy.data.cameras.new('AutoCamera')
cam_auto.lens = 50.0
cam_auto.sensor_width = 36.0
cam_auto.clip_end = 1000.0
ob_auto_camera = bpy.data.objects.new('AutoCamera', cam_auto)
scene.collection.objects.link(ob_auto_camera)
ob_auto_camera.location = (0.177885, -0.209698, 0.152278)
ob_auto_camera.rotation_euler = (1.09748, -7.21219e-08, 0.694738)
scene.camera = ob_auto_camera
light_auto_sun = bpy.data.lights.new('AutoSun', 'SUN')
light_auto_sun.energy = 3.0
light_auto_sun.angle = 0.0523599
ob_auto_sun = bpy.data.objects.new('AutoSun', light_auto_sun)
scene.collection.objects.link(ob_auto_sun)
ob_auto_sun.rotation_euler = (0.872665, 0.174533, 0.523599)
bpy.context.view_layer.update()
